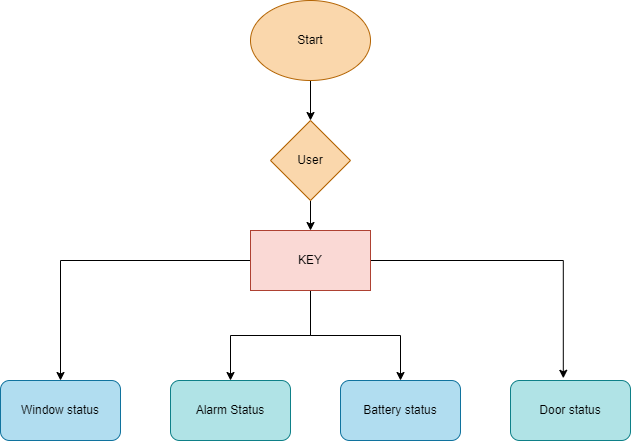

The diagram above was exported from draw.io. Its source (the exported page's mxGraphModel, read from the mxfile embedded in the PNG):
<mxGraphModel dx="1038" dy="489" grid="1" gridSize="10" guides="1" tooltips="1" connect="1" arrows="1" fold="1" page="1" pageScale="1" pageWidth="850" pageHeight="1100" math="0" shadow="0">
  <root>
    <mxCell id="0" />
    <mxCell id="1" parent="0" />
    <mxCell id="ILJYGQvDobqIbeXo9MZN-7" style="edgeStyle=orthogonalEdgeStyle;rounded=0;orthogonalLoop=1;jettySize=auto;html=1;entryX=0.5;entryY=0;entryDx=0;entryDy=0;" parent="1" source="ILJYGQvDobqIbeXo9MZN-1" target="ILJYGQvDobqIbeXo9MZN-29" edge="1">
      <mxGeometry relative="1" as="geometry">
        <mxPoint x="390" y="150" as="targetPoint" />
      </mxGeometry>
    </mxCell>
    <mxCell id="ILJYGQvDobqIbeXo9MZN-1" value="Start" style="ellipse;whiteSpace=wrap;html=1;fillColor=#fad7ac;strokeColor=#b46504;" parent="1" vertex="1">
      <mxGeometry x="330" y="20" width="120" height="80" as="geometry" />
    </mxCell>
    <mxCell id="ILJYGQvDobqIbeXo9MZN-4" value="Alarm Status" style="rounded=1;whiteSpace=wrap;html=1;fillColor=#b0e3e6;strokeColor=#0e8088;" parent="1" vertex="1">
      <mxGeometry x="250" y="400" width="120" height="60" as="geometry" />
    </mxCell>
    <mxCell id="ILJYGQvDobqIbeXo9MZN-5" value="Door status" style="rounded=1;whiteSpace=wrap;html=1;fillColor=#b0e3e6;strokeColor=#0e8088;" parent="1" vertex="1">
      <mxGeometry x="590" y="400" width="120" height="60" as="geometry" />
    </mxCell>
    <mxCell id="ILJYGQvDobqIbeXo9MZN-34" style="edgeStyle=orthogonalEdgeStyle;rounded=0;orthogonalLoop=1;jettySize=auto;html=1;entryX=0.5;entryY=0;entryDx=0;entryDy=0;" parent="1" source="ILJYGQvDobqIbeXo9MZN-29" target="ILJYGQvDobqIbeXo9MZN-33" edge="1">
      <mxGeometry relative="1" as="geometry" />
    </mxCell>
    <mxCell id="ILJYGQvDobqIbeXo9MZN-29" value="User" style="rhombus;whiteSpace=wrap;html=1;fillColor=#fad7ac;strokeColor=#b46504;" parent="1" vertex="1">
      <mxGeometry x="350" y="140" width="80" height="80" as="geometry" />
    </mxCell>
    <mxCell id="64CreesFwkDtHf0ZDX5z-17" style="edgeStyle=orthogonalEdgeStyle;rounded=0;orthogonalLoop=1;jettySize=auto;html=1;entryX=0.5;entryY=0;entryDx=0;entryDy=0;" edge="1" parent="1" source="ILJYGQvDobqIbeXo9MZN-33" target="64CreesFwkDtHf0ZDX5z-3">
      <mxGeometry relative="1" as="geometry" />
    </mxCell>
    <mxCell id="64CreesFwkDtHf0ZDX5z-18" style="edgeStyle=orthogonalEdgeStyle;rounded=0;orthogonalLoop=1;jettySize=auto;html=1;entryX=0.5;entryY=0;entryDx=0;entryDy=0;" edge="1" parent="1" source="ILJYGQvDobqIbeXo9MZN-33" target="ILJYGQvDobqIbeXo9MZN-4">
      <mxGeometry relative="1" as="geometry" />
    </mxCell>
    <mxCell id="64CreesFwkDtHf0ZDX5z-19" style="edgeStyle=orthogonalEdgeStyle;rounded=0;orthogonalLoop=1;jettySize=auto;html=1;entryX=0.5;entryY=0;entryDx=0;entryDy=0;" edge="1" parent="1" source="ILJYGQvDobqIbeXo9MZN-33" target="64CreesFwkDtHf0ZDX5z-2">
      <mxGeometry relative="1" as="geometry">
        <mxPoint x="410" y="370" as="targetPoint" />
      </mxGeometry>
    </mxCell>
    <mxCell id="64CreesFwkDtHf0ZDX5z-21" style="edgeStyle=orthogonalEdgeStyle;rounded=0;orthogonalLoop=1;jettySize=auto;html=1;entryX=0.44;entryY=-0.037;entryDx=0;entryDy=0;entryPerimeter=0;" edge="1" parent="1" source="ILJYGQvDobqIbeXo9MZN-33" target="ILJYGQvDobqIbeXo9MZN-5">
      <mxGeometry relative="1" as="geometry">
        <mxPoint x="610" y="340" as="targetPoint" />
      </mxGeometry>
    </mxCell>
    <mxCell id="ILJYGQvDobqIbeXo9MZN-33" value="KEY" style="rounded=0;whiteSpace=wrap;html=1;fillColor=#fad9d5;strokeColor=#ae4132;" parent="1" vertex="1">
      <mxGeometry x="330" y="250" width="120" height="60" as="geometry" />
    </mxCell>
    <mxCell id="64CreesFwkDtHf0ZDX5z-2" value="Battery status" style="rounded=1;whiteSpace=wrap;html=1;fillColor=#b1ddf0;strokeColor=#10739e;" vertex="1" parent="1">
      <mxGeometry x="420" y="400" width="120" height="60" as="geometry" />
    </mxCell>
    <mxCell id="64CreesFwkDtHf0ZDX5z-3" value="Window status" style="rounded=1;whiteSpace=wrap;html=1;fillColor=#b1ddf0;strokeColor=#10739e;" vertex="1" parent="1">
      <mxGeometry x="80" y="400" width="120" height="60" as="geometry" />
    </mxCell>
  </root>
</mxGraphModel>